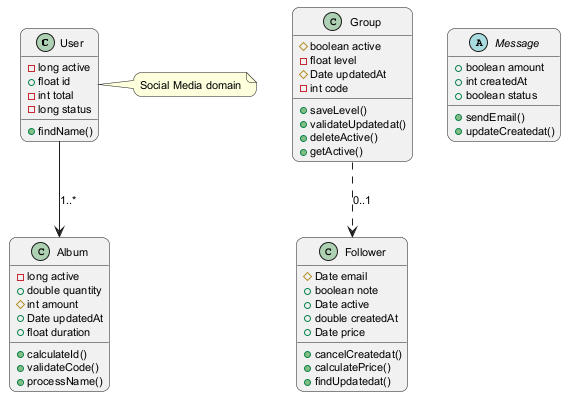

The diagram above was rendered by PlantUML. Its source (embedded in the PNG):
@startuml
skinparam backgroundColor #FFFFFF
skinparam roundCorner 15
skinparam defaultFontSize 11
class User {
  -long active
  +float id
  -int total
  -long status
  +findName()
}
class Follower {
  #Date email
  +boolean note
  +Date active
  +double createdAt
  +Date price
  +cancelCreatedat()
  +calculatePrice()
  +findUpdatedat()
}
class Group {
  #boolean active
  -float level
  #Date updatedAt
  -int code
  +saveLevel()
  +validateUpdatedat()
  +deleteActive()
  +getActive()
}
abstract class Message {
  +boolean amount
  +int createdAt
  +boolean status
  +sendEmail()
  +updateCreatedat()
}
class Album {
  -long active
  +double quantity
  #int amount
  +Date updatedAt
  +float duration
  +calculateId()
  +validateCode()
  +processName()
}
Group ..> Follower : "0..1"
User --> Album : "1..*"
note right of User : Social Media domain
@enduml